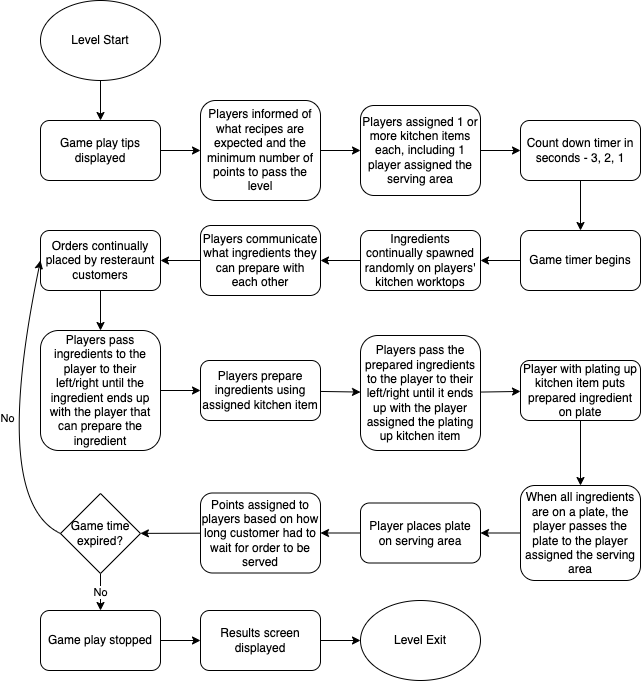

The diagram above was exported from draw.io. Its source (the exported page's mxGraphModel, read from the mxfile embedded in the PNG):
<mxGraphModel dx="1725" dy="448" grid="1" gridSize="10" guides="1" tooltips="1" connect="1" arrows="1" fold="1" page="1" pageScale="1" pageWidth="827" pageHeight="1169" math="0" shadow="0">
  <root>
    <mxCell id="0" />
    <mxCell id="1" parent="0" />
    <mxCell id="7" value="" style="edgeStyle=none;html=1;" edge="1" parent="1" source="2" target="6">
      <mxGeometry relative="1" as="geometry" />
    </mxCell>
    <mxCell id="2" value="Level Start" style="ellipse;whiteSpace=wrap;html=1;" vertex="1" parent="1">
      <mxGeometry x="20" y="20" width="120" height="80" as="geometry" />
    </mxCell>
    <mxCell id="28" value="" style="edgeStyle=none;html=1;" edge="1" parent="1" source="3" target="16">
      <mxGeometry relative="1" as="geometry" />
    </mxCell>
    <mxCell id="3" value="Players informed of what recipes are expected and the minimum number of points to pass the level" style="rounded=1;whiteSpace=wrap;html=1;" vertex="1" parent="1">
      <mxGeometry x="180" y="120" width="120" height="100" as="geometry" />
    </mxCell>
    <mxCell id="30" value="" style="edgeStyle=none;html=1;" edge="1" parent="1" source="5" target="10">
      <mxGeometry relative="1" as="geometry" />
    </mxCell>
    <mxCell id="5" value="Count down timer in seconds - 3, 2, 1" style="rounded=1;whiteSpace=wrap;html=1;" vertex="1" parent="1">
      <mxGeometry x="500" y="140" width="120" height="60" as="geometry" />
    </mxCell>
    <mxCell id="8" value="" style="edgeStyle=none;html=1;" edge="1" parent="1" source="6" target="3">
      <mxGeometry relative="1" as="geometry" />
    </mxCell>
    <mxCell id="6" value="Game play tips displayed" style="rounded=1;whiteSpace=wrap;html=1;" vertex="1" parent="1">
      <mxGeometry x="20" y="140" width="120" height="60" as="geometry" />
    </mxCell>
    <mxCell id="31" value="" style="edgeStyle=none;html=1;" edge="1" parent="1" source="10" target="12">
      <mxGeometry relative="1" as="geometry" />
    </mxCell>
    <mxCell id="10" value="Game timer begins" style="rounded=1;whiteSpace=wrap;html=1;" vertex="1" parent="1">
      <mxGeometry x="500" y="250" width="120" height="60" as="geometry" />
    </mxCell>
    <mxCell id="32" value="" style="edgeStyle=none;html=1;" edge="1" parent="1" source="12" target="17">
      <mxGeometry relative="1" as="geometry" />
    </mxCell>
    <mxCell id="12" value="Ingredients continually spawned randomly on players' kitchen worktops" style="rounded=1;whiteSpace=wrap;html=1;" vertex="1" parent="1">
      <mxGeometry x="340" y="250" width="120" height="60" as="geometry" />
    </mxCell>
    <mxCell id="29" value="" style="edgeStyle=none;html=1;" edge="1" parent="1" source="16" target="5">
      <mxGeometry relative="1" as="geometry" />
    </mxCell>
    <mxCell id="16" value="Players assigned 1 or more kitchen items each, including 1 player assigned the serving area" style="rounded=1;whiteSpace=wrap;html=1;" vertex="1" parent="1">
      <mxGeometry x="340" y="125" width="120" height="90" as="geometry" />
    </mxCell>
    <mxCell id="33" value="" style="edgeStyle=none;html=1;" edge="1" parent="1" source="17" target="27">
      <mxGeometry relative="1" as="geometry" />
    </mxCell>
    <mxCell id="17" value="Players communicate what ingredients they can prepare with each other" style="rounded=1;whiteSpace=wrap;html=1;" vertex="1" parent="1">
      <mxGeometry x="180" y="245" width="120" height="70" as="geometry" />
    </mxCell>
    <mxCell id="35" value="" style="edgeStyle=none;html=1;" edge="1" parent="1" source="18" target="19">
      <mxGeometry relative="1" as="geometry" />
    </mxCell>
    <mxCell id="18" value="Players pass ingredients to the player to their left/right until the ingredient ends up with the player that can prepare the ingredient" style="rounded=1;whiteSpace=wrap;html=1;" vertex="1" parent="1">
      <mxGeometry x="20" y="350" width="120" height="120" as="geometry" />
    </mxCell>
    <mxCell id="36" value="" style="edgeStyle=none;html=1;" edge="1" parent="1" source="19" target="20">
      <mxGeometry relative="1" as="geometry" />
    </mxCell>
    <mxCell id="19" value="Players prepare ingredients using assigned kitchen item" style="rounded=1;whiteSpace=wrap;html=1;" vertex="1" parent="1">
      <mxGeometry x="180" y="380" width="120" height="60" as="geometry" />
    </mxCell>
    <mxCell id="38" value="" style="edgeStyle=none;html=1;" edge="1" parent="1" source="20" target="21">
      <mxGeometry relative="1" as="geometry" />
    </mxCell>
    <mxCell id="20" value="Players pass the prepared ingredients to the player to their left/right until it ends up with the player assigned the plating up kitchen item" style="rounded=1;whiteSpace=wrap;html=1;" vertex="1" parent="1">
      <mxGeometry x="340" y="355" width="120" height="115" as="geometry" />
    </mxCell>
    <mxCell id="39" value="" style="edgeStyle=none;html=1;" edge="1" parent="1" source="21" target="22">
      <mxGeometry relative="1" as="geometry" />
    </mxCell>
    <mxCell id="21" value="Player with plating up kitchen item puts prepared ingredient on plate" style="rounded=1;whiteSpace=wrap;html=1;" vertex="1" parent="1">
      <mxGeometry x="500" y="380" width="120" height="60" as="geometry" />
    </mxCell>
    <mxCell id="40" value="" style="edgeStyle=none;html=1;" edge="1" parent="1" source="22" target="23">
      <mxGeometry relative="1" as="geometry" />
    </mxCell>
    <mxCell id="22" value="When all ingredients are on a plate, the player passes the plate to the player assigned the serving area" style="rounded=1;whiteSpace=wrap;html=1;" vertex="1" parent="1">
      <mxGeometry x="500" y="505" width="120" height="95" as="geometry" />
    </mxCell>
    <mxCell id="41" value="" style="edgeStyle=none;html=1;" edge="1" parent="1" source="23" target="26">
      <mxGeometry relative="1" as="geometry" />
    </mxCell>
    <mxCell id="23" value="Player places plate on serving area" style="rounded=1;whiteSpace=wrap;html=1;" vertex="1" parent="1">
      <mxGeometry x="340" y="522.5" width="120" height="60" as="geometry" />
    </mxCell>
    <mxCell id="47" value="" style="edgeStyle=none;html=1;" edge="1" parent="1" source="26" target="46">
      <mxGeometry relative="1" as="geometry" />
    </mxCell>
    <mxCell id="26" value="Points assigned to players based on how long customer had to wait for order to be served" style="rounded=1;whiteSpace=wrap;html=1;" vertex="1" parent="1">
      <mxGeometry x="180" y="512.5" width="120" height="80" as="geometry" />
    </mxCell>
    <mxCell id="34" value="" style="edgeStyle=none;html=1;" edge="1" parent="1" source="27" target="18">
      <mxGeometry relative="1" as="geometry" />
    </mxCell>
    <mxCell id="27" value="Orders continually placed by resteraunt customers" style="rounded=1;whiteSpace=wrap;html=1;" vertex="1" parent="1">
      <mxGeometry x="20" y="250" width="120" height="60" as="geometry" />
    </mxCell>
    <mxCell id="50" value="No" style="edgeStyle=none;html=1;" edge="1" parent="1" source="46" target="49">
      <mxGeometry relative="1" as="geometry" />
    </mxCell>
    <mxCell id="46" value="Game time expired?" style="rhombus;whiteSpace=wrap;html=1;" vertex="1" parent="1">
      <mxGeometry x="40" y="513" width="80" height="80" as="geometry" />
    </mxCell>
    <mxCell id="48" value="No" style="curved=1;endArrow=classic;html=1;exitX=0;exitY=0.5;exitDx=0;exitDy=0;entryX=0;entryY=0.5;entryDx=0;entryDy=0;" edge="1" parent="1" source="46" target="27">
      <mxGeometry width="50" height="50" relative="1" as="geometry">
        <mxPoint x="-80" y="520" as="sourcePoint" />
        <mxPoint x="-30" y="470" as="targetPoint" />
        <Array as="points">
          <mxPoint x="-30" y="520" />
        </Array>
      </mxGeometry>
    </mxCell>
    <mxCell id="54" value="" style="edgeStyle=none;html=1;" edge="1" parent="1" source="49" target="51">
      <mxGeometry relative="1" as="geometry" />
    </mxCell>
    <mxCell id="49" value="Game play stopped" style="rounded=1;whiteSpace=wrap;html=1;" vertex="1" parent="1">
      <mxGeometry x="20" y="630" width="120" height="60" as="geometry" />
    </mxCell>
    <mxCell id="55" value="" style="edgeStyle=none;html=1;" edge="1" parent="1" source="51" target="53">
      <mxGeometry relative="1" as="geometry" />
    </mxCell>
    <mxCell id="51" value="Results screen displayed" style="rounded=1;whiteSpace=wrap;html=1;" vertex="1" parent="1">
      <mxGeometry x="180" y="630" width="120" height="60" as="geometry" />
    </mxCell>
    <mxCell id="53" value="Level Exit" style="ellipse;whiteSpace=wrap;html=1;" vertex="1" parent="1">
      <mxGeometry x="340" y="620" width="120" height="80" as="geometry" />
    </mxCell>
  </root>
</mxGraphModel>